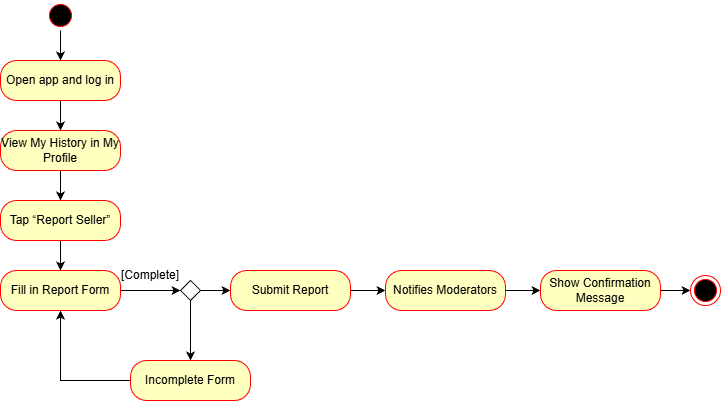

The diagram above was exported from draw.io. Its source (the exported page's mxGraphModel, read from the mxfile embedded in the PNG):
<mxGraphModel dx="1213" dy="764" grid="1" gridSize="10" guides="1" tooltips="1" connect="1" arrows="1" fold="1" page="1" pageScale="1" pageWidth="850" pageHeight="1100" math="0" shadow="0">
  <root>
    <mxCell id="0" />
    <mxCell id="1" parent="0" />
    <mxCell id="uMbULsUwlqxxPAvpuFp5-1" edge="1" parent="1" source="uMbULsUwlqxxPAvpuFp5-2" style="edgeStyle=orthogonalEdgeStyle;rounded=0;orthogonalLoop=1;jettySize=auto;html=1;entryX=0.5;entryY=0;entryDx=0;entryDy=0;" target="uMbULsUwlqxxPAvpuFp5-4">
      <mxGeometry relative="1" as="geometry" />
    </mxCell>
    <mxCell id="uMbULsUwlqxxPAvpuFp5-2" parent="1" style="ellipse;html=1;shape=startState;fillColor=#000000;strokeColor=#ff0000;" value="" vertex="1">
      <mxGeometry height="30" width="30" x="85" y="120" as="geometry" />
    </mxCell>
    <mxCell id="uMbULsUwlqxxPAvpuFp5-3" edge="1" parent="1" source="uMbULsUwlqxxPAvpuFp5-4" style="edgeStyle=orthogonalEdgeStyle;rounded=0;orthogonalLoop=1;jettySize=auto;html=1;exitX=0.5;exitY=1;exitDx=0;exitDy=0;entryX=0.5;entryY=0;entryDx=0;entryDy=0;" target="uMbULsUwlqxxPAvpuFp5-10">
      <mxGeometry relative="1" as="geometry" />
    </mxCell>
    <mxCell id="uMbULsUwlqxxPAvpuFp5-4" parent="1" style="rounded=1;whiteSpace=wrap;html=1;arcSize=40;fontColor=#000000;fillColor=#ffffc0;strokeColor=#ff0000;" value="Open app and log in" vertex="1">
      <mxGeometry height="40" width="120" x="40" y="180" as="geometry" />
    </mxCell>
    <mxCell id="uMbULsUwlqxxPAvpuFp5-9" edge="1" parent="1" source="uMbULsUwlqxxPAvpuFp5-10" style="edgeStyle=orthogonalEdgeStyle;rounded=0;orthogonalLoop=1;jettySize=auto;html=1;entryX=0.5;entryY=0;entryDx=0;entryDy=0;" target="uMbULsUwlqxxPAvpuFp5-12">
      <mxGeometry relative="1" as="geometry" />
    </mxCell>
    <mxCell id="uMbULsUwlqxxPAvpuFp5-10" parent="1" style="rounded=1;whiteSpace=wrap;html=1;arcSize=40;fontColor=#000000;fillColor=#ffffc0;strokeColor=#ff0000;" value="View My History in My Profile" vertex="1">
      <mxGeometry height="40" width="120" x="40" y="250" as="geometry" />
    </mxCell>
    <mxCell id="uMbULsUwlqxxPAvpuFp5-11" edge="1" parent="1" source="uMbULsUwlqxxPAvpuFp5-12" style="edgeStyle=orthogonalEdgeStyle;rounded=0;orthogonalLoop=1;jettySize=auto;html=1;exitX=0.5;exitY=1;exitDx=0;exitDy=0;entryX=0.5;entryY=0;entryDx=0;entryDy=0;" target="uMbULsUwlqxxPAvpuFp5-14">
      <mxGeometry relative="1" as="geometry" />
    </mxCell>
    <mxCell id="uMbULsUwlqxxPAvpuFp5-12" parent="1" style="rounded=1;whiteSpace=wrap;html=1;arcSize=40;fontColor=#000000;fillColor=#ffffc0;strokeColor=#ff0000;" value="Tap “Report Seller”" vertex="1">
      <mxGeometry height="40" width="120" x="40" y="320" as="geometry" />
    </mxCell>
    <mxCell id="uMbULsUwlqxxPAvpuFp5-77" edge="1" parent="1" source="uMbULsUwlqxxPAvpuFp5-14" style="edgeStyle=orthogonalEdgeStyle;rounded=0;orthogonalLoop=1;jettySize=auto;html=1;entryX=0;entryY=0.5;entryDx=0;entryDy=0;" target="uMbULsUwlqxxPAvpuFp5-67">
      <mxGeometry relative="1" as="geometry" />
    </mxCell>
    <mxCell id="uMbULsUwlqxxPAvpuFp5-14" parent="1" style="rounded=1;whiteSpace=wrap;html=1;arcSize=40;fontColor=#000000;fillColor=#ffffc0;strokeColor=#ff0000;" value="Fill in Report Form" vertex="1">
      <mxGeometry height="40" width="120" x="40" y="390" as="geometry" />
    </mxCell>
    <mxCell id="uMbULsUwlqxxPAvpuFp5-26" parent="1" style="ellipse;html=1;shape=endState;fillColor=#000000;strokeColor=#ff0000;" value="" vertex="1">
      <mxGeometry height="30" width="30" x="730" y="395" as="geometry" />
    </mxCell>
    <mxCell id="uMbULsUwlqxxPAvpuFp5-83" edge="1" parent="1" source="uMbULsUwlqxxPAvpuFp5-40" style="edgeStyle=orthogonalEdgeStyle;rounded=0;orthogonalLoop=1;jettySize=auto;html=1;" target="uMbULsUwlqxxPAvpuFp5-53" value="">
      <mxGeometry relative="1" as="geometry" />
    </mxCell>
    <mxCell id="uMbULsUwlqxxPAvpuFp5-40" parent="1" style="rounded=1;whiteSpace=wrap;html=1;arcSize=40;fontColor=#000000;fillColor=#ffffc0;strokeColor=#ff0000;" value="Notifies Moderators" vertex="1">
      <mxGeometry height="40" width="120" x="425" y="390" as="geometry" />
    </mxCell>
    <mxCell id="uMbULsUwlqxxPAvpuFp5-57" edge="1" parent="1" source="uMbULsUwlqxxPAvpuFp5-53" style="edgeStyle=orthogonalEdgeStyle;rounded=0;orthogonalLoop=1;jettySize=auto;html=1;" target="uMbULsUwlqxxPAvpuFp5-26" value="">
      <mxGeometry relative="1" as="geometry" />
    </mxCell>
    <mxCell id="uMbULsUwlqxxPAvpuFp5-53" parent="1" style="rounded=1;whiteSpace=wrap;html=1;arcSize=40;fontColor=#000000;fillColor=#ffffc0;strokeColor=#ff0000;" value="Show Confirmation Message" vertex="1">
      <mxGeometry height="40" width="120" x="580" y="390" as="geometry" />
    </mxCell>
    <mxCell id="uMbULsUwlqxxPAvpuFp5-73" edge="1" parent="1" source="uMbULsUwlqxxPAvpuFp5-67" style="edgeStyle=orthogonalEdgeStyle;rounded=0;orthogonalLoop=1;jettySize=auto;html=1;exitX=1;exitY=0.5;exitDx=0;exitDy=0;entryX=0;entryY=0.5;entryDx=0;entryDy=0;" target="uMbULsUwlqxxPAvpuFp5-68">
      <mxGeometry relative="1" as="geometry" />
    </mxCell>
    <mxCell id="uMbULsUwlqxxPAvpuFp5-79" edge="1" parent="1" source="uMbULsUwlqxxPAvpuFp5-67" style="edgeStyle=orthogonalEdgeStyle;rounded=0;orthogonalLoop=1;jettySize=auto;html=1;entryX=0.5;entryY=0;entryDx=0;entryDy=0;" target="uMbULsUwlqxxPAvpuFp5-78">
      <mxGeometry relative="1" as="geometry" />
    </mxCell>
    <mxCell id="uMbULsUwlqxxPAvpuFp5-67" parent="1" style="rhombus;whiteSpace=wrap;html=1;" value="" vertex="1">
      <mxGeometry height="20" width="20" x="220" y="400" as="geometry" />
    </mxCell>
    <mxCell id="uMbULsUwlqxxPAvpuFp5-82" edge="1" parent="1" source="uMbULsUwlqxxPAvpuFp5-68" style="edgeStyle=orthogonalEdgeStyle;rounded=0;orthogonalLoop=1;jettySize=auto;html=1;" target="uMbULsUwlqxxPAvpuFp5-40" value="">
      <mxGeometry relative="1" as="geometry" />
    </mxCell>
    <mxCell id="uMbULsUwlqxxPAvpuFp5-68" parent="1" style="rounded=1;whiteSpace=wrap;html=1;arcSize=40;fontColor=#000000;fillColor=#ffffc0;strokeColor=#ff0000;" value="Submit Report" vertex="1">
      <mxGeometry height="40" width="120" x="270" y="390" as="geometry" />
    </mxCell>
    <mxCell id="uMbULsUwlqxxPAvpuFp5-74" parent="1" style="text;html=1;whiteSpace=wrap;strokeColor=none;fillColor=none;align=center;verticalAlign=middle;rounded=0;" value="[Complete]" vertex="1">
      <mxGeometry height="30" width="60" x="160" y="380" as="geometry" />
    </mxCell>
    <mxCell id="uMbULsUwlqxxPAvpuFp5-80" edge="1" parent="1" source="uMbULsUwlqxxPAvpuFp5-78" style="edgeStyle=orthogonalEdgeStyle;rounded=0;orthogonalLoop=1;jettySize=auto;html=1;entryX=0.5;entryY=1;entryDx=0;entryDy=0;" target="uMbULsUwlqxxPAvpuFp5-14">
      <mxGeometry relative="1" as="geometry" />
    </mxCell>
    <mxCell id="uMbULsUwlqxxPAvpuFp5-78" parent="1" style="rounded=1;whiteSpace=wrap;html=1;arcSize=40;fontColor=#000000;fillColor=#ffffc0;strokeColor=#ff0000;" value="Incomplete Form" vertex="1">
      <mxGeometry height="40" width="120" x="170" y="480" as="geometry" />
    </mxCell>
  </root>
</mxGraphModel>